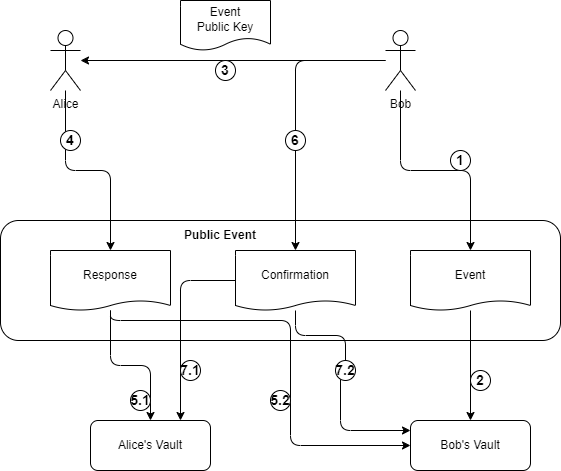

The diagram above was exported from draw.io. Its source (the exported page's mxGraphModel, read from the mxfile embedded in the PNG):
<mxGraphModel dx="1006" dy="1168" grid="0" gridSize="10" guides="1" tooltips="1" connect="1" arrows="1" fold="1" page="1" pageScale="1" pageWidth="1169" pageHeight="827" math="0" shadow="0">
  <root>
    <mxCell id="0" />
    <mxCell id="1" parent="0" />
    <mxCell id="2" value="Public Event Plugin" style="group;rounded=1;" vertex="1" connectable="0" parent="1">
      <mxGeometry x="170" y="330" width="560" height="120" as="geometry" />
    </mxCell>
    <mxCell id="3" value="" style="rounded=1;whiteSpace=wrap;html=1;" vertex="1" parent="2">
      <mxGeometry width="560" height="120" as="geometry" />
    </mxCell>
    <mxCell id="4" value="Response" style="shape=document;whiteSpace=wrap;html=1;boundedLbl=1;size=0.16666666666666666;rounded=1;" vertex="1" parent="2">
      <mxGeometry x="50" y="30" width="120" height="60" as="geometry" />
    </mxCell>
    <mxCell id="5" value="Event" style="shape=document;whiteSpace=wrap;html=1;boundedLbl=1;size=0.16666666666666666;rounded=1;" vertex="1" parent="2">
      <mxGeometry x="410" y="30" width="120" height="60" as="geometry" />
    </mxCell>
    <mxCell id="6" value="Confirmation" style="shape=document;whiteSpace=wrap;html=1;boundedLbl=1;size=0.16666666666666666;rounded=1;" vertex="1" parent="2">
      <mxGeometry x="235" y="30" width="120" height="60" as="geometry" />
    </mxCell>
    <mxCell id="7" value="Public Event" style="text;html=1;strokeColor=none;fillColor=none;align=center;verticalAlign=middle;whiteSpace=wrap;rounded=0;fontSize=12;fontStyle=1" vertex="1" parent="2">
      <mxGeometry x="140" width="160" height="30" as="geometry" />
    </mxCell>
    <mxCell id="8" value="Bob's Vault" style="whiteSpace=wrap;html=1;rounded=1;" vertex="1" parent="1">
      <mxGeometry x="580" y="530" width="120" height="50" as="geometry" />
    </mxCell>
    <mxCell id="9" style="edgeStyle=orthogonalEdgeStyle;rounded=1;orthogonalLoop=1;jettySize=auto;html=1;" edge="1" source="12" target="5" parent="1">
      <mxGeometry relative="1" as="geometry">
        <mxPoint x="570" y="290" as="targetPoint" />
      </mxGeometry>
    </mxCell>
    <mxCell id="10" style="edgeStyle=orthogonalEdgeStyle;rounded=1;orthogonalLoop=1;jettySize=auto;html=1;fontSize=14;" edge="1" source="12" target="14" parent="1">
      <mxGeometry relative="1" as="geometry" />
    </mxCell>
    <mxCell id="11" style="edgeStyle=orthogonalEdgeStyle;rounded=1;orthogonalLoop=1;jettySize=auto;html=1;entryX=0.5;entryY=0;entryDx=0;entryDy=0;fontSize=14;startArrow=none;" edge="1" source="28" target="6" parent="1">
      <mxGeometry relative="1" as="geometry" />
    </mxCell>
    <mxCell id="12" value="Bob" style="shape=umlActor;verticalLabelPosition=bottom;verticalAlign=top;html=1;outlineConnect=0;rounded=1;" vertex="1" parent="1">
      <mxGeometry x="555" y="140" width="30" height="60" as="geometry" />
    </mxCell>
    <mxCell id="13" style="edgeStyle=orthogonalEdgeStyle;rounded=1;orthogonalLoop=1;jettySize=auto;html=1;fontSize=14;" edge="1" source="14" target="4" parent="1">
      <mxGeometry relative="1" as="geometry" />
    </mxCell>
    <mxCell id="14" value="Alice" style="shape=umlActor;verticalLabelPosition=bottom;verticalAlign=top;html=1;outlineConnect=0;rounded=1;" vertex="1" parent="1">
      <mxGeometry x="220" y="140" width="30" height="60" as="geometry" />
    </mxCell>
    <mxCell id="15" value="Alice's Vault" style="whiteSpace=wrap;html=1;rounded=1;" vertex="1" parent="1">
      <mxGeometry x="260" y="530" width="120" height="50" as="geometry" />
    </mxCell>
    <mxCell id="16" value="1" style="ellipse;whiteSpace=wrap;html=1;aspect=fixed;fontStyle=1;fontSize=14;rounded=1;" vertex="1" parent="1">
      <mxGeometry x="620" y="260" width="20" height="20" as="geometry" />
    </mxCell>
    <mxCell id="17" style="edgeStyle=orthogonalEdgeStyle;rounded=1;orthogonalLoop=1;jettySize=auto;html=1;entryX=0.5;entryY=0;entryDx=0;entryDy=0;fontSize=14;" edge="1" source="5" target="8" parent="1">
      <mxGeometry relative="1" as="geometry" />
    </mxCell>
    <mxCell id="18" value="Event&lt;br style=&quot;font-size: 12px;&quot;&gt;Public Key" style="shape=document;whiteSpace=wrap;html=1;boundedLbl=1;fontSize=12;size=0.25;rounded=1;fontStyle=0" vertex="1" parent="1">
      <mxGeometry x="350" y="110" width="90" height="50" as="geometry" />
    </mxCell>
    <mxCell id="19" style="edgeStyle=orthogonalEdgeStyle;rounded=1;orthogonalLoop=1;jettySize=auto;html=1;fontSize=14;" edge="1" source="4" target="15" parent="1">
      <mxGeometry relative="1" as="geometry" />
    </mxCell>
    <mxCell id="20" style="edgeStyle=orthogonalEdgeStyle;rounded=1;orthogonalLoop=1;jettySize=auto;html=1;entryX=0;entryY=0.5;entryDx=0;entryDy=0;fontSize=14;" edge="1" source="4" target="8" parent="1">
      <mxGeometry relative="1" as="geometry">
        <Array as="points">
          <mxPoint x="280" y="430" />
          <mxPoint x="460" y="430" />
          <mxPoint x="460" y="555" />
        </Array>
      </mxGeometry>
    </mxCell>
    <mxCell id="21" style="edgeStyle=orthogonalEdgeStyle;rounded=1;orthogonalLoop=1;jettySize=auto;html=1;entryX=0.75;entryY=0;entryDx=0;entryDy=0;fontSize=14;" edge="1" source="6" target="15" parent="1">
      <mxGeometry relative="1" as="geometry" />
    </mxCell>
    <mxCell id="22" style="edgeStyle=orthogonalEdgeStyle;rounded=1;orthogonalLoop=1;jettySize=auto;html=1;fontSize=14;startArrow=none;" edge="1" source="30" parent="1">
      <mxGeometry relative="1" as="geometry">
        <mxPoint x="580" y="540" as="targetPoint" />
        <Array as="points">
          <mxPoint x="510" y="540" />
          <mxPoint x="580" y="540" />
        </Array>
      </mxGeometry>
    </mxCell>
    <mxCell id="23" value="2" style="ellipse;whiteSpace=wrap;html=1;aspect=fixed;fontStyle=1;fontSize=14;rounded=1;" vertex="1" parent="1">
      <mxGeometry x="640" y="480" width="20" height="20" as="geometry" />
    </mxCell>
    <mxCell id="24" value="3" style="ellipse;whiteSpace=wrap;html=1;aspect=fixed;fontStyle=1;fontSize=14;rounded=1;" vertex="1" parent="1">
      <mxGeometry x="385" y="170" width="20" height="20" as="geometry" />
    </mxCell>
    <mxCell id="25" value="4" style="ellipse;whiteSpace=wrap;html=1;aspect=fixed;fontStyle=1;fontSize=14;rounded=1;" vertex="1" parent="1">
      <mxGeometry x="230" y="240" width="20" height="20" as="geometry" />
    </mxCell>
    <mxCell id="26" value="5.1" style="ellipse;whiteSpace=wrap;html=1;aspect=fixed;fontStyle=1;fontSize=14;rounded=1;" vertex="1" parent="1">
      <mxGeometry x="300" y="500" width="20" height="20" as="geometry" />
    </mxCell>
    <mxCell id="27" value="5.2" style="ellipse;whiteSpace=wrap;html=1;aspect=fixed;fontStyle=1;fontSize=14;rounded=1;" vertex="1" parent="1">
      <mxGeometry x="440" y="500" width="20" height="20" as="geometry" />
    </mxCell>
    <mxCell id="28" value="6" style="ellipse;whiteSpace=wrap;html=1;aspect=fixed;fontStyle=1;fontSize=14;rounded=1;" vertex="1" parent="1">
      <mxGeometry x="455" y="240" width="20" height="20" as="geometry" />
    </mxCell>
    <mxCell id="29" value="" style="edgeStyle=orthogonalEdgeStyle;rounded=1;orthogonalLoop=1;jettySize=auto;html=1;entryX=0.5;entryY=0;entryDx=0;entryDy=0;fontSize=14;endArrow=none;" edge="1" source="12" target="28" parent="1">
      <mxGeometry relative="1" as="geometry">
        <mxPoint x="555" y="170" as="sourcePoint" />
        <mxPoint x="465" y="360" as="targetPoint" />
      </mxGeometry>
    </mxCell>
    <mxCell id="30" value="7.2" style="ellipse;whiteSpace=wrap;html=1;aspect=fixed;fontStyle=1;fontSize=14;rounded=1;" vertex="1" parent="1">
      <mxGeometry x="505" y="470" width="20" height="20" as="geometry" />
    </mxCell>
    <mxCell id="31" value="" style="edgeStyle=orthogonalEdgeStyle;rounded=1;orthogonalLoop=1;jettySize=auto;html=1;fontSize=14;endArrow=none;" edge="1" source="6" target="30" parent="1">
      <mxGeometry relative="1" as="geometry">
        <mxPoint x="510" y="420" as="sourcePoint" />
        <mxPoint x="580" y="540" as="targetPoint" />
        <Array as="points" />
      </mxGeometry>
    </mxCell>
    <mxCell id="32" value="7.1" style="ellipse;whiteSpace=wrap;html=1;aspect=fixed;fontStyle=1;fontSize=14;rounded=1;" vertex="1" parent="1">
      <mxGeometry x="350" y="470" width="20" height="20" as="geometry" />
    </mxCell>
  </root>
</mxGraphModel>